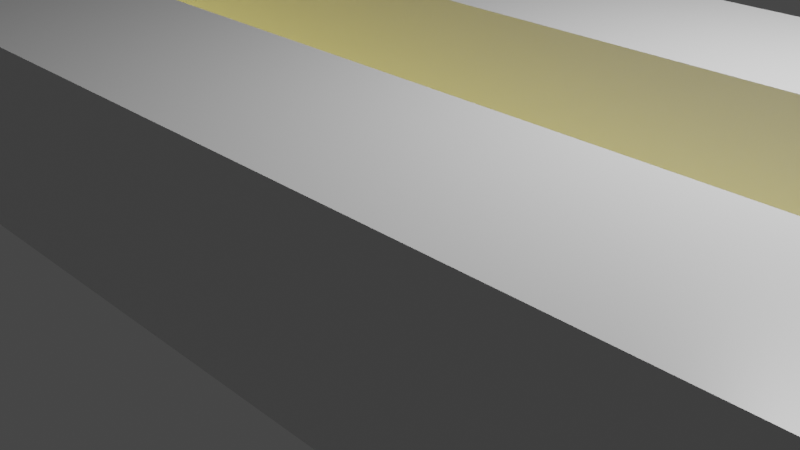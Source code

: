 # Source: corridor.blend  (saved by Blender 2.80.74; exported with 4.5.12 LTS)
import bpy
from mathutils import Matrix  # noqa: F401  (used for matrix-valued properties, if any)

bpy.ops.wm.read_factory_settings(use_empty=True)
scene = bpy.context.scene
scene.name = 'Scene'

# ---- collections
col_collection = bpy.data.collections.new('Collection'); scene.collection.children.link(col_collection)

# ---- materials (node trees are filled in below, after node groups)
mat_material = bpy.data.materials.new('Material')
mat_material.alpha_threshold = 0.0
mat_material.use_transparent_shadow = False
mat_material.line_color = (0.0, 0.0, 0.0, 1.0)
mat_material_001 = bpy.data.materials.new('Material.001')
mat_material_001.alpha_threshold = 0.0
mat_material_001.use_transparent_shadow = False
mat_material_001.line_color = (0.0, 0.0, 0.0, 1.0)
mat_material_002 = bpy.data.materials.new('Material.002')
mat_material_002.alpha_threshold = 0.0
mat_material_002.use_transparent_shadow = False
mat_material_002.line_color = (0.0, 0.0, 0.0, 1.0)
mat_material_003 = bpy.data.materials.new('Material.003')
mat_material_003.alpha_threshold = 0.0
mat_material_003.use_transparent_shadow = False
mat_material_003.line_color = (0.0, 0.0, 0.0, 1.0)

# ---- material node trees
mat_material.use_nodes = True; mat_material.node_tree.nodes.clear()
_N = mat_material.node_tree.nodes; _L = mat_material.node_tree.links
n0 = _N.new('ShaderNodeOutputMaterial'); n0.name = 'Material Output'; n0.location = (300, 300)
n1 = _N.new('ShaderNodeBsdfPrincipled'); n1.name = 'Principled BSDF'; n1.location = (10, 300)
n1.distribution = 'GGX'
n1.subsurface_method = 'BURLEY'
n1.inputs[2].default_value = 0.4
n1.inputs[3].default_value = 1.45
n1.inputs[27].default_value = (0.0, 0.0, 0.0, 1.0)
n1.inputs[28].default_value = 1.0
_L.new(n1.outputs[0], n0.inputs[0])
n0.is_active_output = True
mat_material_001.use_nodes = True; mat_material_001.node_tree.nodes.clear()
_N = mat_material_001.node_tree.nodes; _L = mat_material_001.node_tree.links
n0 = _N.new('ShaderNodeOutputMaterial'); n0.name = 'Material Output'; n0.location = (300, 300)
n1 = _N.new('ShaderNodeBsdfPrincipled'); n1.name = 'Principled BSDF'; n1.location = (10, 300)
n1.distribution = 'GGX'
n1.subsurface_method = 'BURLEY'
n1.inputs[2].default_value = 0.4
n1.inputs[3].default_value = 1.45
n1.inputs[27].default_value = (0.0, 0.0, 0.0, 1.0)
n1.inputs[28].default_value = 1.0
_L.new(n1.outputs[0], n0.inputs[0])
n0.is_active_output = True
mat_material_002.use_nodes = True; mat_material_002.node_tree.nodes.clear()
_N = mat_material_002.node_tree.nodes; _L = mat_material_002.node_tree.links
n0 = _N.new('ShaderNodeOutputMaterial'); n0.name = 'Material Output'; n0.location = (550, 300)
n1 = _N.new('ShaderNodeBsdfPrincipled'); n1.name = 'Principled BSDF'; n1.location = (10, 300)
n1.distribution = 'GGX'
n1.subsurface_method = 'BURLEY'
n1.inputs[0].default_value = (0.8, 0.6676, 0.4296, 1.0)
n1.inputs[2].default_value = 0.4
n1.inputs[3].default_value = 1.45
n1.inputs[27].default_value = (0.0, 0.0, 0.0, 1.0)
n1.inputs[28].default_value = 1.0
n2 = _N.new('ShaderNodeMixShader'); n2.name = 'Mix Shader'; n2.location = (330, 280)
n3 = _N.new('ShaderNodeEmission'); n3.name = 'Emission'; n3.location = (328, 49)
n3.inputs[0].default_value = (0.9102, 1.0, 0.3875, 1.0)
n3.inputs[1].default_value = 0.2
_L.new(n1.outputs[0], n2.inputs[1])
_L.new(n2.outputs[0], n0.inputs[0])
_L.new(n3.outputs[0], n2.inputs[2])
n0.is_active_output = True
mat_material_003.use_nodes = True; mat_material_003.node_tree.nodes.clear()
_N = mat_material_003.node_tree.nodes; _L = mat_material_003.node_tree.links
n0 = _N.new('ShaderNodeOutputMaterial'); n0.name = 'Material Output'; n0.location = (550, 300)
n1 = _N.new('ShaderNodeBsdfPrincipled'); n1.name = 'Principled BSDF'; n1.location = (10, 300)
n1.distribution = 'GGX'
n1.subsurface_method = 'BURLEY'
n1.inputs[0].default_value = (0.8, 0.6676, 0.4296, 1.0)
n1.inputs[2].default_value = 0.4
n1.inputs[3].default_value = 1.45
n1.inputs[27].default_value = (0.0, 0.0, 0.0, 1.0)
n1.inputs[28].default_value = 1.0
n2 = _N.new('ShaderNodeMixShader'); n2.name = 'Mix Shader'; n2.location = (330, 280)
n3 = _N.new('ShaderNodeEmission'); n3.name = 'Emission'; n3.location = (328, 49)
n3.inputs[0].default_value = (1.0, 0.8776, 0.2255, 1.0)
n3.inputs[1].default_value = 2.0
_L.new(n1.outputs[0], n2.inputs[1])
_L.new(n2.outputs[0], n0.inputs[0])
_L.new(n3.outputs[0], n2.inputs[2])
n0.is_active_output = True

# ---- world
world_world = bpy.data.worlds.new('World'); scene.world = world_world
world_world.use_nodes = True; world_world.node_tree.nodes.clear()
_N = world_world.node_tree.nodes; _L = world_world.node_tree.links
n0 = _N.new('ShaderNodeOutputWorld'); n0.name = 'World Output'; n0.location = (300, 300)
n1 = _N.new('ShaderNodeBackground'); n1.name = 'Background'; n1.location = (10, 300)
n1.inputs[0].default_value = (0.05088, 0.05088, 0.05088, 1.0)
_L.new(n1.outputs[0], n0.inputs[0])
n0.is_active_output = True
world_world.color = (0.05088, 0.05088, 0.05088)
world_world.use_sun_shadow = False
world_world.sun_shadow_jitter_overblur = 0.0

# ---- cameras
cam_camera = bpy.data.cameras.new('Camera')
cam_camera.clip_end = 100.0
cam_camera.ortho_scale = 7.314

# ---- lights
light_light = bpy.data.lights.new('Light', 'POINT')
light_light.transmission_factor = 0.0
light_light.energy = 1000.0
light_light.shadow_soft_size = 0.1
light_light.shadow_maximum_resolution = 0.006
light_light.use_absolute_resolution = True

# ---- meshes
me_cube = bpy.data.meshes.new('Cube')
me_cube.from_pydata([(1.0, 1.0, 1.0), (1.0, 1.0, -1.0), (1.0, -1.0, 1.0), (1.0, -1.0, -1.0), (-1.0, 1.0, 1.0), (-1.0, 1.0, -1.0), (-1.0, -1.0, 1.0), (-1.0, -1.0, -1.0)], [], [(0, 4, 6, 2), (3, 2, 6, 7), (7, 6, 4, 5), (5, 1, 3, 7), (1, 0, 2, 3), (5, 4, 0, 1)])
_uv = me_cube.uv_layers.new(name='UVMap')
_uv.uv.foreach_set('vector', [0.375, 0.0, 0.625, 0.0, 0.625, 0.25, 0.375, 0.25, 0.375, 0.25, 0.625, 0.25, 0.625, 0.5, 0.375, 0.5, 0.375, 0.5, 0.625, 0.5, 0.625, 0.75, 0.375, 0.75, 0.375, 0.75, 0.625, 0.75, 0.625, 1.0, 0.375, 1.0, 0.125, 0.5, 0.375, 0.5, 0.375, 0.75, 0.125, 0.75, 0.625, 0.5, 0.875, 0.5, 0.875, 0.75, 0.625, 0.75])
me_cube.materials.append(mat_material)
me_cube.use_remesh_preserve_volume = False
me_cube.use_remesh_preserve_attributes = False
me_cube.use_mirror_vertex_groups = False
me_cube.update()
me_cube_001 = bpy.data.meshes.new('Cube.001')
me_cube_001.from_pydata([(1.0, 1.0, 1.0), (1.0, 1.0, -1.0), (1.0, -1.0, 1.0), (1.0, -1.0, -1.0), (-1.0, 1.0, 1.0), (-1.0, 1.0, -1.0), (-1.0, -1.0, 1.0), (-1.0, -1.0, -1.0)], [], [(0, 4, 6, 2), (3, 2, 6, 7), (7, 6, 4, 5), (5, 1, 3, 7), (1, 0, 2, 3), (5, 4, 0, 1)])
_uv = me_cube_001.uv_layers.new(name='UVMap')
_uv.uv.foreach_set('vector', [0.375, 0.0, 0.625, 0.0, 0.625, 0.25, 0.375, 0.25, 0.375, 0.25, 0.625, 0.25, 0.625, 0.5, 0.375, 0.5, 0.375, 0.5, 0.625, 0.5, 0.625, 0.75, 0.375, 0.75, 0.375, 0.75, 0.625, 0.75, 0.625, 1.0, 0.375, 1.0, 0.125, 0.5, 0.375, 0.5, 0.375, 0.75, 0.125, 0.75, 0.625, 0.5, 0.875, 0.5, 0.875, 0.75, 0.625, 0.75])
me_cube_001.materials.append(mat_material_001)
me_cube_001.use_remesh_preserve_volume = False
me_cube_001.use_remesh_preserve_attributes = False
me_cube_001.use_mirror_vertex_groups = False
me_cube_001.update()
me_cube_002 = bpy.data.meshes.new('Cube.002')
me_cube_002.from_pydata([(1.0, 1.0, 1.0), (1.0, 1.0, -1.0), (1.0, -1.0, 1.0), (1.0, -1.0, -1.0), (-1.0, 1.0, 1.0), (-1.0, 1.0, -1.0), (-1.0, -1.0, 1.0), (-1.0, -1.0, -1.0)], [], [(0, 4, 6, 2), (3, 2, 6, 7), (7, 6, 4, 5), (5, 1, 3, 7), (1, 0, 2, 3), (5, 4, 0, 1)])
_uv = me_cube_002.uv_layers.new(name='UVMap')
_uv.uv.foreach_set('vector', [0.375, 0.0, 0.625, 0.0, 0.625, 0.25, 0.375, 0.25, 0.375, 0.25, 0.625, 0.25, 0.625, 0.5, 0.375, 0.5, 0.375, 0.5, 0.625, 0.5, 0.625, 0.75, 0.375, 0.75, 0.375, 0.75, 0.625, 0.75, 0.625, 1.0, 0.375, 1.0, 0.125, 0.5, 0.375, 0.5, 0.375, 0.75, 0.125, 0.75, 0.625, 0.5, 0.875, 0.5, 0.875, 0.75, 0.625, 0.75])
me_cube_002.materials.append(mat_material_002)
me_cube_002.use_remesh_preserve_volume = False
me_cube_002.use_remesh_preserve_attributes = False
me_cube_002.use_mirror_vertex_groups = False
me_cube_002.update()
me_cube_003 = bpy.data.meshes.new('Cube.003')
me_cube_003.from_pydata([(1.0, 1.0, 1.0), (1.0, 1.0, -1.0), (1.0, -1.0, 1.0), (1.0, -1.0, -1.0), (-1.0, 1.0, 1.0), (-1.0, 1.0, -1.0), (-1.0, -1.0, 1.0), (-1.0, -1.0, -1.0)], [], [(0, 4, 6, 2), (3, 2, 6, 7), (7, 6, 4, 5), (5, 1, 3, 7), (1, 0, 2, 3), (5, 4, 0, 1)])
_uv = me_cube_003.uv_layers.new(name='UVMap')
_uv.uv.foreach_set('vector', [0.375, 0.0, 0.625, 0.0, 0.625, 0.25, 0.375, 0.25, 0.375, 0.25, 0.625, 0.25, 0.625, 0.5, 0.375, 0.5, 0.375, 0.5, 0.625, 0.5, 0.625, 0.75, 0.375, 0.75, 0.375, 0.75, 0.625, 0.75, 0.625, 1.0, 0.375, 1.0, 0.125, 0.5, 0.375, 0.5, 0.375, 0.75, 0.125, 0.75, 0.625, 0.5, 0.875, 0.5, 0.875, 0.75, 0.625, 0.75])
me_cube_003.materials.append(mat_material_003)
me_cube_003.use_remesh_preserve_volume = False
me_cube_003.use_remesh_preserve_attributes = False
me_cube_003.use_mirror_vertex_groups = False
me_cube_003.update()

# ---- objects
ob_corridorright_collider = bpy.data.objects.new('CorridorRight_collider', me_cube)
ob_light = bpy.data.objects.new('Light', light_light)
ob_camera = bpy.data.objects.new('Camera', cam_camera)
ob_corridorleft_collider = bpy.data.objects.new('CorridorLeft_collider', me_cube_001)
ob_corridor = bpy.data.objects.new('Corridor', me_cube_002)
ob_corridor_collider = bpy.data.objects.new('Corridor_collider', me_cube_003)

# ---- transforms, parenting, visibility, modifiers, constraints
ob_corridorright_collider.location = (0.0, 2.0, 1.0)
ob_corridorright_collider.scale = (10.0, 1.0, 1.0)
ob_corridorright_collider.lock_rotations_4d = False
ob_corridorright_collider.empty_display_type = 'ARROWS'
ob_corridorright_collider.lineart.crease_threshold = 0.0
ob_light.location = (4.076, 1.005, 5.904)
ob_light.rotation_euler = (0.6503, 0.05522, 1.866)
ob_light.lock_rotations_4d = False
ob_light.empty_display_type = 'ARROWS'
ob_light.color = (0.0, 0.0, 0.0, 0.0)
ob_light.lineart.crease_threshold = 0.0
ob_camera.location = (7.359, -6.926, 4.958)
ob_camera.rotation_euler = (1.109, 0.0, 0.8149)
ob_camera.lock_rotations_4d = False
ob_camera.empty_display_type = 'ARROWS'
ob_camera.color = (0.0, 0.0, 0.0, 0.0)
ob_camera.display_type = 'WIRE'
ob_camera.lineart.crease_threshold = 0.0
ob_corridorleft_collider.location = (0.0, -2.0, 1.0)
ob_corridorleft_collider.scale = (10.0, 1.0, 1.0)
ob_corridorleft_collider.lock_rotations_4d = False
ob_corridorleft_collider.empty_display_type = 'ARROWS'
ob_corridorleft_collider.lineart.crease_threshold = 0.0
ob_corridor.location = (0.0, 0.0, 0.0)
ob_corridor.scale = (10.0, 1.0, 0.3)
ob_corridor.lock_rotations_4d = False
ob_corridor.empty_display_type = 'ARROWS'
ob_corridor.lineart.crease_threshold = 0.0
ob_corridor_collider.location = (0.0, 0.0, 0.0)
ob_corridor_collider.scale = (10.0, 1.0, 0.3)
ob_corridor_collider.lock_rotations_4d = False
ob_corridor_collider.empty_display_type = 'ARROWS'
ob_corridor_collider.lineart.crease_threshold = 0.0

# ---- collection membership
col_collection.objects.link(ob_corridorright_collider)
col_collection.objects.link(ob_light)
col_collection.objects.link(ob_camera)
col_collection.objects.link(ob_corridorleft_collider)
col_collection.objects.link(ob_corridor)
col_collection.objects.link(ob_corridor_collider)

# ---- scene / render settings (as saved in the file)
scene.camera = ob_camera
scene.frame_start = 1; scene.frame_end = 250; scene.frame_set(1)
scene.render.engine = 'BLENDER_EEVEE_NEXT'
scene.cycles.use_denoising = False
scene.cycles.samples = 128
scene.cycles.sampling_pattern = 'TABULATED_SOBOL'
scene.cycles.use_adaptive_sampling = False
scene.cycles.use_light_tree = False
scene.view_settings.view_transform = 'Filmic'
bpy.context.view_layer.update()

